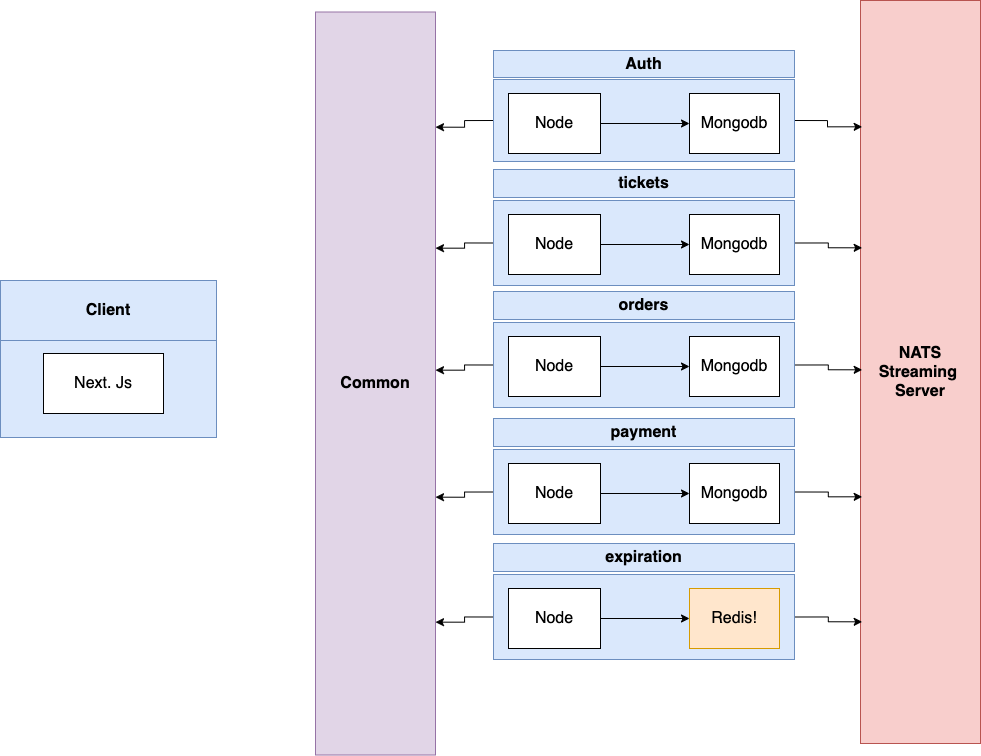

The diagram above was exported from draw.io. Its source (the exported page's mxGraphModel, read from the mxfile embedded in the PNG):
<mxGraphModel dx="1192" dy="715" grid="0" gridSize="10" guides="1" tooltips="1" connect="1" arrows="1" fold="1" page="1" pageScale="1" pageWidth="1100" pageHeight="850" math="0" shadow="0">
  <root>
    <mxCell id="0" />
    <mxCell id="1" parent="0" />
    <mxCell id="FVA535ZApFL4HQJdfSl_-8" value="&lt;font style=&quot;font-size: 16px&quot;&gt;&lt;b&gt;Common&lt;/b&gt;&lt;/font&gt;" style="rounded=0;whiteSpace=wrap;html=1;fillColor=#e1d5e7;strokeColor=#9673a6;" vertex="1" parent="1">
      <mxGeometry x="380" y="71.5" width="120" height="743" as="geometry" />
    </mxCell>
    <mxCell id="FVA535ZApFL4HQJdfSl_-40" value="&lt;font style=&quot;font-size: 16px&quot;&gt;&lt;b&gt;NATS Streaming&amp;nbsp;&lt;br&gt;Server&lt;/b&gt;&lt;/font&gt;" style="rounded=0;whiteSpace=wrap;html=1;fillColor=#f8cecc;strokeColor=#b85450;" vertex="1" parent="1">
      <mxGeometry x="925" y="60" width="120" height="743" as="geometry" />
    </mxCell>
    <mxCell id="FVA535ZApFL4HQJdfSl_-42" value="" style="rounded=0;whiteSpace=wrap;html=1;fontSize=16;fillColor=#dae8fc;strokeColor=#6c8ebf;" vertex="1" parent="1">
      <mxGeometry x="65" y="400" width="216" height="97" as="geometry" />
    </mxCell>
    <mxCell id="FVA535ZApFL4HQJdfSl_-43" value="&lt;b&gt;Client&lt;/b&gt;" style="rounded=0;whiteSpace=wrap;html=1;fontSize=16;fillColor=#dae8fc;strokeColor=#6c8ebf;" vertex="1" parent="1">
      <mxGeometry x="65" y="340" width="216" height="60" as="geometry" />
    </mxCell>
    <mxCell id="FVA535ZApFL4HQJdfSl_-45" value="Next. Js" style="rounded=0;whiteSpace=wrap;html=1;fontSize=16;" vertex="1" parent="1">
      <mxGeometry x="108" y="413" width="120" height="60" as="geometry" />
    </mxCell>
    <mxCell id="FVA535ZApFL4HQJdfSl_-55" style="edgeStyle=orthogonalEdgeStyle;rounded=0;orthogonalLoop=1;jettySize=auto;html=1;exitX=1;exitY=0.5;exitDx=0;exitDy=0;entryX=0.014;entryY=0.17;entryDx=0;entryDy=0;entryPerimeter=0;fontSize=16;" edge="1" parent="1" source="FVA535ZApFL4HQJdfSl_-46" target="FVA535ZApFL4HQJdfSl_-40">
      <mxGeometry relative="1" as="geometry" />
    </mxCell>
    <mxCell id="FVA535ZApFL4HQJdfSl_-56" style="edgeStyle=orthogonalEdgeStyle;rounded=0;orthogonalLoop=1;jettySize=auto;html=1;exitX=0;exitY=0.5;exitDx=0;exitDy=0;entryX=1;entryY=0.155;entryDx=0;entryDy=0;entryPerimeter=0;fontSize=16;" edge="1" parent="1" source="FVA535ZApFL4HQJdfSl_-46" target="FVA535ZApFL4HQJdfSl_-8">
      <mxGeometry relative="1" as="geometry" />
    </mxCell>
    <mxCell id="FVA535ZApFL4HQJdfSl_-46" value="" style="rounded=0;whiteSpace=wrap;html=1;fontSize=16;fillColor=#dae8fc;strokeColor=#6c8ebf;" vertex="1" parent="1">
      <mxGeometry x="558" y="139" width="301" height="82" as="geometry" />
    </mxCell>
    <mxCell id="FVA535ZApFL4HQJdfSl_-47" value="&lt;b&gt;Auth&lt;/b&gt;" style="rounded=0;whiteSpace=wrap;html=1;fontSize=16;fillColor=#dae8fc;strokeColor=#6c8ebf;" vertex="1" parent="1">
      <mxGeometry x="558" y="110" width="301" height="27" as="geometry" />
    </mxCell>
    <mxCell id="FVA535ZApFL4HQJdfSl_-51" style="edgeStyle=orthogonalEdgeStyle;rounded=0;orthogonalLoop=1;jettySize=auto;html=1;entryX=0;entryY=0.5;entryDx=0;entryDy=0;fontSize=16;" edge="1" parent="1" source="FVA535ZApFL4HQJdfSl_-48" target="FVA535ZApFL4HQJdfSl_-49">
      <mxGeometry relative="1" as="geometry" />
    </mxCell>
    <mxCell id="FVA535ZApFL4HQJdfSl_-48" value="Node" style="rounded=0;whiteSpace=wrap;html=1;fontSize=16;" vertex="1" parent="1">
      <mxGeometry x="573" y="153" width="92" height="60" as="geometry" />
    </mxCell>
    <mxCell id="FVA535ZApFL4HQJdfSl_-49" value="Mongodb" style="rounded=0;whiteSpace=wrap;html=1;fontSize=16;" vertex="1" parent="1">
      <mxGeometry x="754" y="153" width="90" height="60" as="geometry" />
    </mxCell>
    <mxCell id="FVA535ZApFL4HQJdfSl_-65" style="edgeStyle=orthogonalEdgeStyle;rounded=0;orthogonalLoop=1;jettySize=auto;html=1;exitX=1;exitY=0.5;exitDx=0;exitDy=0;entryX=0.014;entryY=0.17;entryDx=0;entryDy=0;entryPerimeter=0;fontSize=16;" edge="1" parent="1" source="FVA535ZApFL4HQJdfSl_-67">
      <mxGeometry relative="1" as="geometry">
        <mxPoint x="926.6799999999998" y="307.30999999999995" as="targetPoint" />
      </mxGeometry>
    </mxCell>
    <mxCell id="FVA535ZApFL4HQJdfSl_-66" style="edgeStyle=orthogonalEdgeStyle;rounded=0;orthogonalLoop=1;jettySize=auto;html=1;exitX=0;exitY=0.5;exitDx=0;exitDy=0;entryX=1;entryY=0.155;entryDx=0;entryDy=0;entryPerimeter=0;fontSize=16;" edge="1" parent="1" source="FVA535ZApFL4HQJdfSl_-67">
      <mxGeometry relative="1" as="geometry">
        <mxPoint x="500" y="307.66499999999996" as="targetPoint" />
      </mxGeometry>
    </mxCell>
    <mxCell id="FVA535ZApFL4HQJdfSl_-67" value="" style="rounded=0;whiteSpace=wrap;html=1;fontSize=16;fillColor=#dae8fc;strokeColor=#6c8ebf;" vertex="1" parent="1">
      <mxGeometry x="558" y="260" width="301" height="85" as="geometry" />
    </mxCell>
    <mxCell id="FVA535ZApFL4HQJdfSl_-68" value="&lt;b&gt;tickets&lt;/b&gt;" style="rounded=0;whiteSpace=wrap;html=1;fontSize=16;fillColor=#dae8fc;strokeColor=#6c8ebf;" vertex="1" parent="1">
      <mxGeometry x="558" y="229" width="301" height="28" as="geometry" />
    </mxCell>
    <mxCell id="FVA535ZApFL4HQJdfSl_-69" style="edgeStyle=orthogonalEdgeStyle;rounded=0;orthogonalLoop=1;jettySize=auto;html=1;entryX=0;entryY=0.5;entryDx=0;entryDy=0;fontSize=16;" edge="1" parent="1" source="FVA535ZApFL4HQJdfSl_-70" target="FVA535ZApFL4HQJdfSl_-71">
      <mxGeometry relative="1" as="geometry" />
    </mxCell>
    <mxCell id="FVA535ZApFL4HQJdfSl_-70" value="Node" style="rounded=0;whiteSpace=wrap;html=1;fontSize=16;" vertex="1" parent="1">
      <mxGeometry x="573" y="274" width="92" height="60" as="geometry" />
    </mxCell>
    <mxCell id="FVA535ZApFL4HQJdfSl_-71" value="Mongodb" style="rounded=0;whiteSpace=wrap;html=1;fontSize=16;" vertex="1" parent="1">
      <mxGeometry x="754" y="274" width="90" height="60" as="geometry" />
    </mxCell>
    <mxCell id="FVA535ZApFL4HQJdfSl_-93" style="edgeStyle=orthogonalEdgeStyle;rounded=0;orthogonalLoop=1;jettySize=auto;html=1;exitX=1;exitY=0.5;exitDx=0;exitDy=0;entryX=0.014;entryY=0.17;entryDx=0;entryDy=0;entryPerimeter=0;fontSize=16;" edge="1" parent="1" source="FVA535ZApFL4HQJdfSl_-95">
      <mxGeometry relative="1" as="geometry">
        <mxPoint x="926.6799999999998" y="429.30999999999995" as="targetPoint" />
      </mxGeometry>
    </mxCell>
    <mxCell id="FVA535ZApFL4HQJdfSl_-94" style="edgeStyle=orthogonalEdgeStyle;rounded=0;orthogonalLoop=1;jettySize=auto;html=1;exitX=0;exitY=0.5;exitDx=0;exitDy=0;entryX=1;entryY=0.155;entryDx=0;entryDy=0;entryPerimeter=0;fontSize=16;" edge="1" parent="1" source="FVA535ZApFL4HQJdfSl_-95">
      <mxGeometry relative="1" as="geometry">
        <mxPoint x="500" y="429.66499999999996" as="targetPoint" />
      </mxGeometry>
    </mxCell>
    <mxCell id="FVA535ZApFL4HQJdfSl_-95" value="" style="rounded=0;whiteSpace=wrap;html=1;fontSize=16;fillColor=#dae8fc;strokeColor=#6c8ebf;" vertex="1" parent="1">
      <mxGeometry x="558" y="382" width="301" height="85" as="geometry" />
    </mxCell>
    <mxCell id="FVA535ZApFL4HQJdfSl_-96" value="&lt;b&gt;orders&lt;/b&gt;" style="rounded=0;whiteSpace=wrap;html=1;fontSize=16;fillColor=#dae8fc;strokeColor=#6c8ebf;" vertex="1" parent="1">
      <mxGeometry x="558" y="351" width="301" height="28" as="geometry" />
    </mxCell>
    <mxCell id="FVA535ZApFL4HQJdfSl_-97" style="edgeStyle=orthogonalEdgeStyle;rounded=0;orthogonalLoop=1;jettySize=auto;html=1;entryX=0;entryY=0.5;entryDx=0;entryDy=0;fontSize=16;" edge="1" parent="1" source="FVA535ZApFL4HQJdfSl_-98" target="FVA535ZApFL4HQJdfSl_-99">
      <mxGeometry relative="1" as="geometry" />
    </mxCell>
    <mxCell id="FVA535ZApFL4HQJdfSl_-98" value="Node" style="rounded=0;whiteSpace=wrap;html=1;fontSize=16;" vertex="1" parent="1">
      <mxGeometry x="573" y="396" width="92" height="60" as="geometry" />
    </mxCell>
    <mxCell id="FVA535ZApFL4HQJdfSl_-99" value="Mongodb" style="rounded=0;whiteSpace=wrap;html=1;fontSize=16;" vertex="1" parent="1">
      <mxGeometry x="754" y="396" width="90" height="60" as="geometry" />
    </mxCell>
    <mxCell id="FVA535ZApFL4HQJdfSl_-100" style="edgeStyle=orthogonalEdgeStyle;rounded=0;orthogonalLoop=1;jettySize=auto;html=1;exitX=1;exitY=0.5;exitDx=0;exitDy=0;entryX=0.014;entryY=0.17;entryDx=0;entryDy=0;entryPerimeter=0;fontSize=16;" edge="1" parent="1" source="FVA535ZApFL4HQJdfSl_-102">
      <mxGeometry relative="1" as="geometry">
        <mxPoint x="926.6799999999998" y="556.31" as="targetPoint" />
      </mxGeometry>
    </mxCell>
    <mxCell id="FVA535ZApFL4HQJdfSl_-101" style="edgeStyle=orthogonalEdgeStyle;rounded=0;orthogonalLoop=1;jettySize=auto;html=1;exitX=0;exitY=0.5;exitDx=0;exitDy=0;entryX=1;entryY=0.155;entryDx=0;entryDy=0;entryPerimeter=0;fontSize=16;" edge="1" parent="1" source="FVA535ZApFL4HQJdfSl_-102">
      <mxGeometry relative="1" as="geometry">
        <mxPoint x="500" y="556.665" as="targetPoint" />
      </mxGeometry>
    </mxCell>
    <mxCell id="FVA535ZApFL4HQJdfSl_-102" value="" style="rounded=0;whiteSpace=wrap;html=1;fontSize=16;fillColor=#dae8fc;strokeColor=#6c8ebf;" vertex="1" parent="1">
      <mxGeometry x="558" y="509" width="301" height="85" as="geometry" />
    </mxCell>
    <mxCell id="FVA535ZApFL4HQJdfSl_-103" value="&lt;b&gt;payment&lt;/b&gt;" style="rounded=0;whiteSpace=wrap;html=1;fontSize=16;fillColor=#dae8fc;strokeColor=#6c8ebf;" vertex="1" parent="1">
      <mxGeometry x="558" y="478" width="301" height="28" as="geometry" />
    </mxCell>
    <mxCell id="FVA535ZApFL4HQJdfSl_-104" style="edgeStyle=orthogonalEdgeStyle;rounded=0;orthogonalLoop=1;jettySize=auto;html=1;entryX=0;entryY=0.5;entryDx=0;entryDy=0;fontSize=16;" edge="1" parent="1" source="FVA535ZApFL4HQJdfSl_-105" target="FVA535ZApFL4HQJdfSl_-106">
      <mxGeometry relative="1" as="geometry" />
    </mxCell>
    <mxCell id="FVA535ZApFL4HQJdfSl_-105" value="Node" style="rounded=0;whiteSpace=wrap;html=1;fontSize=16;" vertex="1" parent="1">
      <mxGeometry x="573" y="523" width="92" height="60" as="geometry" />
    </mxCell>
    <mxCell id="FVA535ZApFL4HQJdfSl_-106" value="Mongodb" style="rounded=0;whiteSpace=wrap;html=1;fontSize=16;" vertex="1" parent="1">
      <mxGeometry x="754" y="523" width="90" height="60" as="geometry" />
    </mxCell>
    <mxCell id="FVA535ZApFL4HQJdfSl_-107" style="edgeStyle=orthogonalEdgeStyle;rounded=0;orthogonalLoop=1;jettySize=auto;html=1;exitX=1;exitY=0.5;exitDx=0;exitDy=0;entryX=0.014;entryY=0.17;entryDx=0;entryDy=0;entryPerimeter=0;fontSize=16;" edge="1" parent="1" source="FVA535ZApFL4HQJdfSl_-109">
      <mxGeometry relative="1" as="geometry">
        <mxPoint x="926.6799999999998" y="681.31" as="targetPoint" />
      </mxGeometry>
    </mxCell>
    <mxCell id="FVA535ZApFL4HQJdfSl_-108" style="edgeStyle=orthogonalEdgeStyle;rounded=0;orthogonalLoop=1;jettySize=auto;html=1;exitX=0;exitY=0.5;exitDx=0;exitDy=0;entryX=1;entryY=0.155;entryDx=0;entryDy=0;entryPerimeter=0;fontSize=16;" edge="1" parent="1" source="FVA535ZApFL4HQJdfSl_-109">
      <mxGeometry relative="1" as="geometry">
        <mxPoint x="500" y="681.665" as="targetPoint" />
      </mxGeometry>
    </mxCell>
    <mxCell id="FVA535ZApFL4HQJdfSl_-109" value="" style="rounded=0;whiteSpace=wrap;html=1;fontSize=16;fillColor=#dae8fc;strokeColor=#6c8ebf;" vertex="1" parent="1">
      <mxGeometry x="558" y="634" width="301" height="85" as="geometry" />
    </mxCell>
    <mxCell id="FVA535ZApFL4HQJdfSl_-110" value="&lt;b&gt;expiration&lt;/b&gt;" style="rounded=0;whiteSpace=wrap;html=1;fontSize=16;fillColor=#dae8fc;strokeColor=#6c8ebf;" vertex="1" parent="1">
      <mxGeometry x="558" y="603" width="301" height="28" as="geometry" />
    </mxCell>
    <mxCell id="FVA535ZApFL4HQJdfSl_-111" style="edgeStyle=orthogonalEdgeStyle;rounded=0;orthogonalLoop=1;jettySize=auto;html=1;entryX=0;entryY=0.5;entryDx=0;entryDy=0;fontSize=16;" edge="1" parent="1" source="FVA535ZApFL4HQJdfSl_-112" target="FVA535ZApFL4HQJdfSl_-113">
      <mxGeometry relative="1" as="geometry" />
    </mxCell>
    <mxCell id="FVA535ZApFL4HQJdfSl_-112" value="Node" style="rounded=0;whiteSpace=wrap;html=1;fontSize=16;" vertex="1" parent="1">
      <mxGeometry x="573" y="648" width="92" height="60" as="geometry" />
    </mxCell>
    <mxCell id="FVA535ZApFL4HQJdfSl_-113" value="Redis!" style="rounded=0;whiteSpace=wrap;html=1;fontSize=16;fillColor=#ffe6cc;strokeColor=#d79b00;" vertex="1" parent="1">
      <mxGeometry x="754" y="648" width="90" height="60" as="geometry" />
    </mxCell>
  </root>
</mxGraphModel>